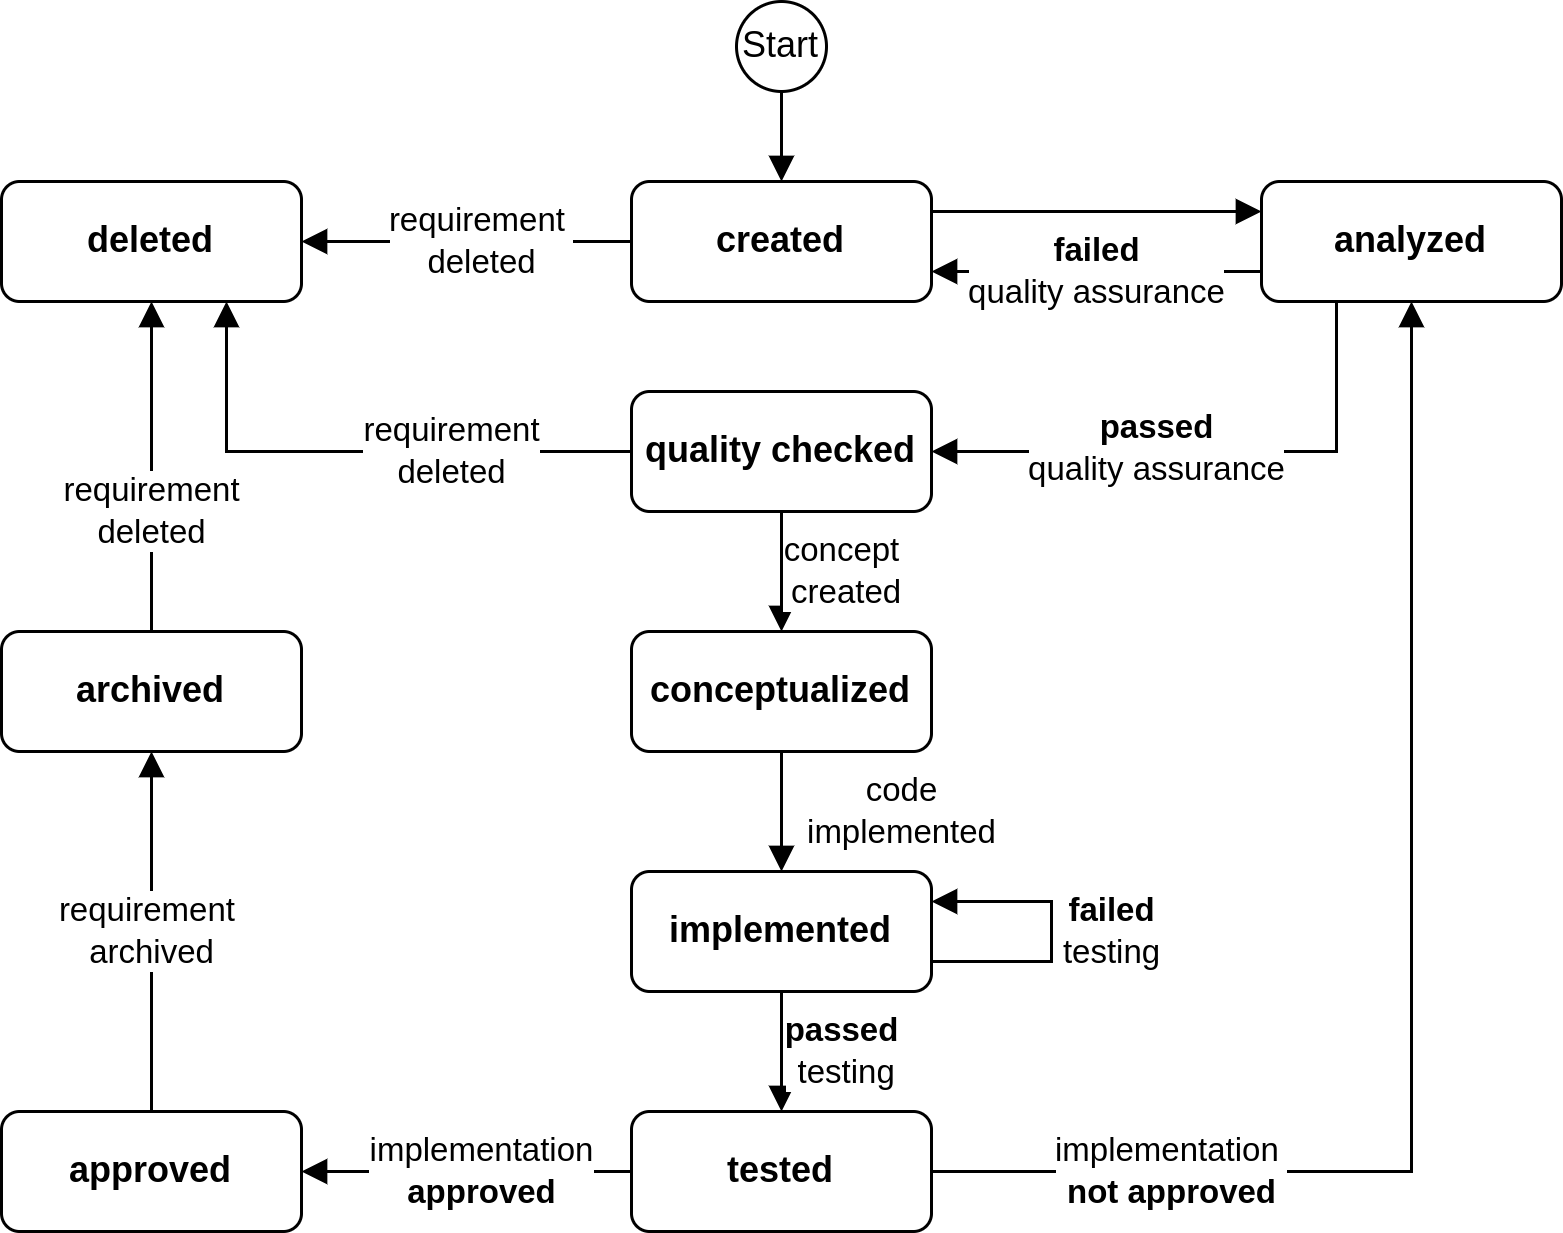

The diagram above was exported from draw.io. Its source (the exported page's mxGraphModel, read from the mxfile embedded in the PNG):
<mxGraphModel dx="633" dy="343" grid="1" gridSize="10" guides="1" tooltips="1" connect="1" arrows="1" fold="1" page="1" pageScale="1" pageWidth="850" pageHeight="1100" math="0" shadow="0">
  <root>
    <mxCell id="0" />
    <mxCell id="1" parent="0" />
    <mxCell id="Ou5IJD9ZuLgmaxrqorgO-62" style="edgeStyle=orthogonalEdgeStyle;rounded=0;orthogonalLoop=1;jettySize=auto;html=1;entryX=1;entryY=0.5;entryDx=0;entryDy=0;endArrow=block;endFill=1;" edge="1" parent="1" source="Ou5IJD9ZuLgmaxrqorgO-51" target="Ou5IJD9ZuLgmaxrqorgO-61">
      <mxGeometry relative="1" as="geometry" />
    </mxCell>
    <mxCell id="Ou5IJD9ZuLgmaxrqorgO-63" value="requirement&amp;nbsp;&lt;br&gt;deleted" style="edgeLabel;html=1;align=center;verticalAlign=middle;resizable=0;points=[];" vertex="1" connectable="0" parent="Ou5IJD9ZuLgmaxrqorgO-62">
      <mxGeometry x="0.3678" y="-1" relative="1" as="geometry">
        <mxPoint x="25" y="1" as="offset" />
      </mxGeometry>
    </mxCell>
    <mxCell id="Ou5IJD9ZuLgmaxrqorgO-65" style="edgeStyle=orthogonalEdgeStyle;rounded=0;orthogonalLoop=1;jettySize=auto;html=1;exitX=1;exitY=0.25;exitDx=0;exitDy=0;entryX=0;entryY=0.25;entryDx=0;entryDy=0;endArrow=block;endFill=1;" edge="1" parent="1" source="Ou5IJD9ZuLgmaxrqorgO-51" target="Ou5IJD9ZuLgmaxrqorgO-55">
      <mxGeometry relative="1" as="geometry" />
    </mxCell>
    <mxCell id="Ou5IJD9ZuLgmaxrqorgO-51" value="&lt;b&gt;created&lt;/b&gt;" style="rounded=1;whiteSpace=wrap;html=1;" vertex="1" parent="1">
      <mxGeometry x="320" y="110" width="100" height="40" as="geometry" />
    </mxCell>
    <mxCell id="Ou5IJD9ZuLgmaxrqorgO-53" style="edgeStyle=orthogonalEdgeStyle;rounded=0;orthogonalLoop=1;jettySize=auto;html=1;endArrow=block;endFill=1;" edge="1" parent="1" source="Ou5IJD9ZuLgmaxrqorgO-52" target="Ou5IJD9ZuLgmaxrqorgO-51">
      <mxGeometry relative="1" as="geometry" />
    </mxCell>
    <mxCell id="Ou5IJD9ZuLgmaxrqorgO-52" value="Start" style="ellipse;whiteSpace=wrap;html=1;aspect=fixed;" vertex="1" parent="1">
      <mxGeometry x="355" y="50" width="30" height="30" as="geometry" />
    </mxCell>
    <mxCell id="Ou5IJD9ZuLgmaxrqorgO-68" value="concept&lt;br&gt;&amp;nbsp;created" style="edgeStyle=orthogonalEdgeStyle;rounded=0;orthogonalLoop=1;jettySize=auto;html=1;entryX=0.5;entryY=0;entryDx=0;entryDy=0;endArrow=block;endFill=1;" edge="1" parent="1" source="Ou5IJD9ZuLgmaxrqorgO-54" target="Ou5IJD9ZuLgmaxrqorgO-56">
      <mxGeometry y="20" relative="1" as="geometry">
        <mxPoint as="offset" />
      </mxGeometry>
    </mxCell>
    <mxCell id="Ou5IJD9ZuLgmaxrqorgO-76" style="edgeStyle=orthogonalEdgeStyle;rounded=0;orthogonalLoop=1;jettySize=auto;html=1;entryX=0.75;entryY=1;entryDx=0;entryDy=0;endArrow=block;endFill=1;" edge="1" parent="1" source="Ou5IJD9ZuLgmaxrqorgO-54" target="Ou5IJD9ZuLgmaxrqorgO-61">
      <mxGeometry relative="1" as="geometry" />
    </mxCell>
    <mxCell id="Ou5IJD9ZuLgmaxrqorgO-80" value="requirement&lt;br&gt;deleted" style="edgeLabel;html=1;align=center;verticalAlign=middle;resizable=0;points=[];" vertex="1" connectable="0" parent="Ou5IJD9ZuLgmaxrqorgO-76">
      <mxGeometry x="-0.4116" y="1" relative="1" as="geometry">
        <mxPoint x="-6" y="-1" as="offset" />
      </mxGeometry>
    </mxCell>
    <mxCell id="Ou5IJD9ZuLgmaxrqorgO-54" value="&lt;b&gt;quality checked&lt;/b&gt;" style="rounded=1;whiteSpace=wrap;html=1;" vertex="1" parent="1">
      <mxGeometry x="320" y="180" width="100" height="40" as="geometry" />
    </mxCell>
    <mxCell id="Ou5IJD9ZuLgmaxrqorgO-66" value="&lt;b&gt;failed&lt;br&gt;&lt;/b&gt;quality assurance" style="edgeStyle=orthogonalEdgeStyle;rounded=0;orthogonalLoop=1;jettySize=auto;html=1;exitX=0;exitY=0.75;exitDx=0;exitDy=0;entryX=1;entryY=0.75;entryDx=0;entryDy=0;endArrow=block;endFill=1;" edge="1" parent="1" source="Ou5IJD9ZuLgmaxrqorgO-55" target="Ou5IJD9ZuLgmaxrqorgO-51">
      <mxGeometry relative="1" as="geometry" />
    </mxCell>
    <mxCell id="Ou5IJD9ZuLgmaxrqorgO-75" style="edgeStyle=orthogonalEdgeStyle;rounded=0;orthogonalLoop=1;jettySize=auto;html=1;exitX=0.25;exitY=1;exitDx=0;exitDy=0;entryX=1;entryY=0.5;entryDx=0;entryDy=0;endArrow=block;endFill=1;" edge="1" parent="1" source="Ou5IJD9ZuLgmaxrqorgO-55" target="Ou5IJD9ZuLgmaxrqorgO-54">
      <mxGeometry relative="1" as="geometry" />
    </mxCell>
    <mxCell id="Ou5IJD9ZuLgmaxrqorgO-77" value="&lt;b&gt;passed&lt;br&gt;&lt;/b&gt;quality assurance" style="edgeLabel;html=1;align=center;verticalAlign=middle;resizable=0;points=[];" vertex="1" connectable="0" parent="Ou5IJD9ZuLgmaxrqorgO-75">
      <mxGeometry x="0.1933" y="-1" relative="1" as="geometry">
        <mxPoint as="offset" />
      </mxGeometry>
    </mxCell>
    <mxCell id="Ou5IJD9ZuLgmaxrqorgO-55" value="&lt;b&gt;analyzed&lt;/b&gt;" style="rounded=1;whiteSpace=wrap;html=1;" vertex="1" parent="1">
      <mxGeometry x="530" y="110" width="100" height="40" as="geometry" />
    </mxCell>
    <mxCell id="Ou5IJD9ZuLgmaxrqorgO-69" value="code&lt;br&gt;implemented" style="edgeStyle=orthogonalEdgeStyle;rounded=0;orthogonalLoop=1;jettySize=auto;html=1;entryX=0.5;entryY=0;entryDx=0;entryDy=0;endArrow=block;endFill=1;" edge="1" parent="1" source="Ou5IJD9ZuLgmaxrqorgO-56" target="Ou5IJD9ZuLgmaxrqorgO-57">
      <mxGeometry y="40" relative="1" as="geometry">
        <mxPoint as="offset" />
      </mxGeometry>
    </mxCell>
    <mxCell id="Ou5IJD9ZuLgmaxrqorgO-56" value="&lt;b&gt;conceptualized&lt;/b&gt;" style="rounded=1;whiteSpace=wrap;html=1;" vertex="1" parent="1">
      <mxGeometry x="320" y="260" width="100" height="40" as="geometry" />
    </mxCell>
    <mxCell id="Ou5IJD9ZuLgmaxrqorgO-70" value="&lt;b&gt;passed&lt;br&gt;&lt;/b&gt;&amp;nbsp;testing" style="edgeStyle=orthogonalEdgeStyle;rounded=0;orthogonalLoop=1;jettySize=auto;html=1;endArrow=block;endFill=1;" edge="1" parent="1" source="Ou5IJD9ZuLgmaxrqorgO-57" target="Ou5IJD9ZuLgmaxrqorgO-58">
      <mxGeometry y="20" relative="1" as="geometry">
        <mxPoint as="offset" />
      </mxGeometry>
    </mxCell>
    <mxCell id="Ou5IJD9ZuLgmaxrqorgO-74" value="&lt;b&gt;failed&lt;/b&gt;&lt;br&gt;testing" style="edgeStyle=orthogonalEdgeStyle;rounded=0;orthogonalLoop=1;jettySize=auto;html=1;exitX=1;exitY=0.75;exitDx=0;exitDy=0;endArrow=block;endFill=1;entryX=1;entryY=0.25;entryDx=0;entryDy=0;" edge="1" parent="1" source="Ou5IJD9ZuLgmaxrqorgO-57" target="Ou5IJD9ZuLgmaxrqorgO-57">
      <mxGeometry y="-20" relative="1" as="geometry">
        <mxPoint x="470" y="370" as="targetPoint" />
        <Array as="points">
          <mxPoint x="460" y="370" />
          <mxPoint x="460" y="350" />
        </Array>
        <mxPoint as="offset" />
      </mxGeometry>
    </mxCell>
    <mxCell id="Ou5IJD9ZuLgmaxrqorgO-57" value="&lt;b&gt;implemented&lt;/b&gt;" style="rounded=1;whiteSpace=wrap;html=1;" vertex="1" parent="1">
      <mxGeometry x="320" y="340" width="100" height="40" as="geometry" />
    </mxCell>
    <mxCell id="Ou5IJD9ZuLgmaxrqorgO-67" value="implementation&amp;nbsp;&lt;br&gt;&lt;b&gt;not approved&lt;/b&gt;" style="edgeStyle=orthogonalEdgeStyle;rounded=0;orthogonalLoop=1;jettySize=auto;html=1;entryX=0.5;entryY=1;entryDx=0;entryDy=0;endArrow=block;endFill=1;" edge="1" parent="1" source="Ou5IJD9ZuLgmaxrqorgO-58" target="Ou5IJD9ZuLgmaxrqorgO-55">
      <mxGeometry x="-0.6444" relative="1" as="geometry">
        <mxPoint as="offset" />
      </mxGeometry>
    </mxCell>
    <mxCell id="Ou5IJD9ZuLgmaxrqorgO-73" style="edgeStyle=orthogonalEdgeStyle;rounded=0;orthogonalLoop=1;jettySize=auto;html=1;entryX=1;entryY=0.5;entryDx=0;entryDy=0;endArrow=block;endFill=1;" edge="1" parent="1" source="Ou5IJD9ZuLgmaxrqorgO-58" target="Ou5IJD9ZuLgmaxrqorgO-59">
      <mxGeometry relative="1" as="geometry" />
    </mxCell>
    <mxCell id="Ou5IJD9ZuLgmaxrqorgO-78" value="implementation&lt;br&gt;&lt;b&gt;approved&lt;/b&gt;" style="edgeLabel;html=1;align=center;verticalAlign=middle;resizable=0;points=[];" vertex="1" connectable="0" parent="Ou5IJD9ZuLgmaxrqorgO-73">
      <mxGeometry x="-0.1922" relative="1" as="geometry">
        <mxPoint x="-6" as="offset" />
      </mxGeometry>
    </mxCell>
    <mxCell id="Ou5IJD9ZuLgmaxrqorgO-58" value="&lt;b&gt;tested&lt;/b&gt;" style="rounded=1;whiteSpace=wrap;html=1;" vertex="1" parent="1">
      <mxGeometry x="320" y="420" width="100" height="40" as="geometry" />
    </mxCell>
    <mxCell id="Ou5IJD9ZuLgmaxrqorgO-72" value="requirement&amp;nbsp;&lt;br&gt;archived" style="edgeStyle=orthogonalEdgeStyle;rounded=0;orthogonalLoop=1;jettySize=auto;html=1;endArrow=block;endFill=1;" edge="1" parent="1" source="Ou5IJD9ZuLgmaxrqorgO-59" target="Ou5IJD9ZuLgmaxrqorgO-60">
      <mxGeometry relative="1" as="geometry" />
    </mxCell>
    <mxCell id="Ou5IJD9ZuLgmaxrqorgO-59" value="&lt;b&gt;approved&lt;/b&gt;" style="rounded=1;whiteSpace=wrap;html=1;" vertex="1" parent="1">
      <mxGeometry x="110" y="420" width="100" height="40" as="geometry" />
    </mxCell>
    <mxCell id="Ou5IJD9ZuLgmaxrqorgO-71" style="edgeStyle=orthogonalEdgeStyle;rounded=0;orthogonalLoop=1;jettySize=auto;html=1;entryX=0.5;entryY=1;entryDx=0;entryDy=0;endArrow=block;endFill=1;" edge="1" parent="1" source="Ou5IJD9ZuLgmaxrqorgO-60" target="Ou5IJD9ZuLgmaxrqorgO-61">
      <mxGeometry relative="1" as="geometry" />
    </mxCell>
    <mxCell id="Ou5IJD9ZuLgmaxrqorgO-79" value="requirement&lt;br&gt;deleted" style="edgeLabel;html=1;align=center;verticalAlign=middle;resizable=0;points=[];" vertex="1" connectable="0" parent="Ou5IJD9ZuLgmaxrqorgO-71">
      <mxGeometry x="-0.1813" y="1" relative="1" as="geometry">
        <mxPoint x="1" y="5" as="offset" />
      </mxGeometry>
    </mxCell>
    <mxCell id="Ou5IJD9ZuLgmaxrqorgO-60" value="&lt;b&gt;archived&lt;/b&gt;" style="rounded=1;whiteSpace=wrap;html=1;" vertex="1" parent="1">
      <mxGeometry x="110" y="260" width="100" height="40" as="geometry" />
    </mxCell>
    <mxCell id="Ou5IJD9ZuLgmaxrqorgO-61" value="&lt;b&gt;deleted&lt;/b&gt;" style="rounded=1;whiteSpace=wrap;html=1;" vertex="1" parent="1">
      <mxGeometry x="110" y="110" width="100" height="40" as="geometry" />
    </mxCell>
  </root>
</mxGraphModel>